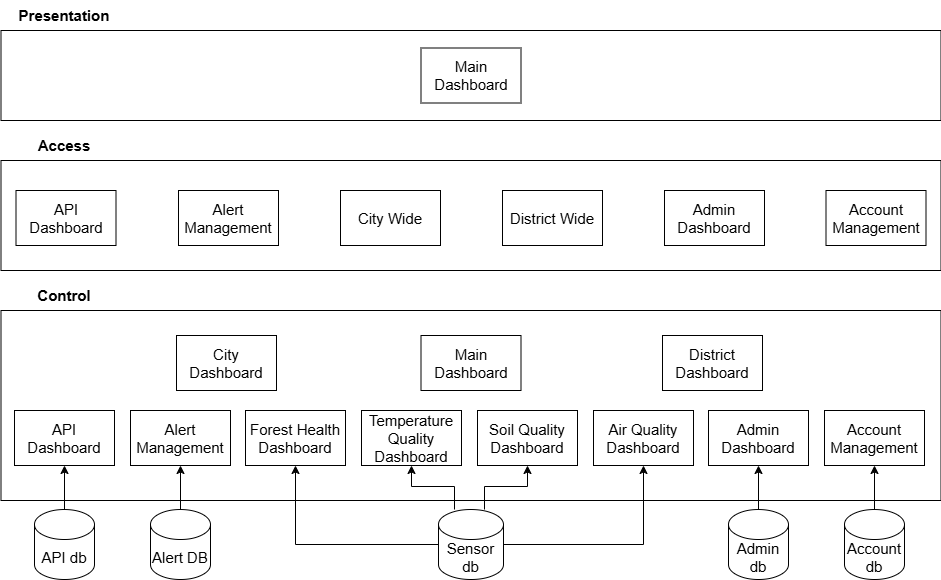

The diagram above was exported from draw.io. Its source (the exported page's mxGraphModel, read from the mxfile embedded in the PNG):
<mxGraphModel dx="1418" dy="822" grid="1" gridSize="10" guides="1" tooltips="1" connect="1" arrows="1" fold="1" page="1" pageScale="1" pageWidth="850" pageHeight="1100" math="0" shadow="0">
  <root>
    <mxCell id="0" />
    <mxCell id="1" parent="0" />
    <mxCell id="mg2SZ0o9gTTqPKoJcL31-1" parent="1" style="rounded=0;whiteSpace=wrap;html=1;fontSize=15;" value="" vertex="1">
      <mxGeometry height="90" width="940" x="16.5" y="190" as="geometry" />
    </mxCell>
    <mxCell id="mg2SZ0o9gTTqPKoJcL31-2" parent="1" style="rounded=0;whiteSpace=wrap;html=1;fontSize=15;" value="" vertex="1">
      <mxGeometry height="110" width="940" x="16.5" y="320" as="geometry" />
    </mxCell>
    <mxCell id="mg2SZ0o9gTTqPKoJcL31-3" parent="1" style="rounded=0;whiteSpace=wrap;html=1;fontSize=15;" value="" vertex="1">
      <mxGeometry height="190" width="940" x="16.5" y="470" as="geometry" />
    </mxCell>
    <mxCell id="mg2SZ0o9gTTqPKoJcL31-4" parent="1" style="text;html=1;whiteSpace=wrap;strokeColor=none;fillColor=none;align=center;verticalAlign=middle;rounded=0;fontStyle=1;fontSize=15;" value="&lt;font&gt;Presentation&lt;/font&gt;" vertex="1">
      <mxGeometry height="30" width="110" x="25" y="160" as="geometry" />
    </mxCell>
    <mxCell id="mg2SZ0o9gTTqPKoJcL31-5" parent="1" style="text;html=1;whiteSpace=wrap;strokeColor=none;fillColor=none;align=center;verticalAlign=middle;rounded=0;fontStyle=1;fontSize=15;" value="&lt;font&gt;Access&lt;/font&gt;" vertex="1">
      <mxGeometry height="30" width="110" x="25" y="290" as="geometry" />
    </mxCell>
    <mxCell id="mg2SZ0o9gTTqPKoJcL31-6" parent="1" style="text;html=1;whiteSpace=wrap;strokeColor=none;fillColor=none;align=center;verticalAlign=middle;rounded=0;fontStyle=1;fontSize=15;" value="&lt;font&gt;Control&lt;/font&gt;" vertex="1">
      <mxGeometry height="30" width="110" x="25" y="440" as="geometry" />
    </mxCell>
    <mxCell id="1A586vbi9HeR4yGfNDmU-7" edge="1" parent="1" source="7zwCtuh1Z1QB9t1Wft_t-1" style="edgeStyle=orthogonalEdgeStyle;rounded=0;orthogonalLoop=1;jettySize=auto;html=1;entryX=0.5;entryY=1;entryDx=0;entryDy=0;fontFamily=Helvetica;fontSize=14;fontColor=default;" target="7zwCtuh1Z1QB9t1Wft_t-45">
      <mxGeometry relative="1" as="geometry" />
    </mxCell>
    <mxCell id="7zwCtuh1Z1QB9t1Wft_t-1" parent="1" style="shape=cylinder3;whiteSpace=wrap;html=1;boundedLbl=1;backgroundOutline=1;size=15;fontSize=15;" value="&lt;font&gt;Alert DB&lt;/font&gt;" vertex="1">
      <mxGeometry height="70" width="60" x="166" y="669" as="geometry" />
    </mxCell>
    <mxCell id="7zwCtuh1Z1QB9t1Wft_t-7" parent="1" style="rounded=0;whiteSpace=wrap;html=1;fontSize=15;" value="&lt;font&gt;Main Dashboard&lt;/font&gt;" vertex="1">
      <mxGeometry height="55" width="100" x="436.5" y="495" as="geometry" />
    </mxCell>
    <mxCell id="7zwCtuh1Z1QB9t1Wft_t-9" parent="1" style="rounded=0;whiteSpace=wrap;html=1;fontSize=15;" value="&lt;font&gt;District Dashboard&lt;/font&gt;" vertex="1">
      <mxGeometry height="55" width="100" x="678" y="495" as="geometry" />
    </mxCell>
    <mxCell id="7zwCtuh1Z1QB9t1Wft_t-10" parent="1" style="rounded=0;whiteSpace=wrap;html=1;fontSize=15;" value="&lt;font&gt;Air Quality Dashboard&lt;/font&gt;" vertex="1">
      <mxGeometry height="55" width="100" x="609" y="570" as="geometry" />
    </mxCell>
    <mxCell id="7zwCtuh1Z1QB9t1Wft_t-11" parent="1" style="rounded=0;whiteSpace=wrap;html=1;fontSize=15;" value="&lt;font&gt;Soil Quality Dashboard&lt;/font&gt;" vertex="1">
      <mxGeometry height="55" width="100" x="493" y="570" as="geometry" />
    </mxCell>
    <mxCell id="7zwCtuh1Z1QB9t1Wft_t-13" parent="1" style="rounded=0;whiteSpace=wrap;html=1;fontSize=15;" value="&lt;font&gt;Temperature Quality Dashboard&lt;/font&gt;" vertex="1">
      <mxGeometry height="55" width="100" x="377" y="570" as="geometry" />
    </mxCell>
    <mxCell id="7zwCtuh1Z1QB9t1Wft_t-14" parent="1" style="rounded=0;whiteSpace=wrap;html=1;fontSize=15;" value="&lt;font&gt;Forest Health Dashboard&lt;/font&gt;" vertex="1">
      <mxGeometry height="55" width="100" x="261" y="570" as="geometry" />
    </mxCell>
    <mxCell id="7zwCtuh1Z1QB9t1Wft_t-16" parent="1" style="rounded=0;whiteSpace=wrap;html=1;fontSize=15;" value="&lt;font&gt;API Dashboard&lt;/font&gt;" vertex="1">
      <mxGeometry height="55" width="100" x="30" y="570" as="geometry" />
    </mxCell>
    <mxCell id="7zwCtuh1Z1QB9t1Wft_t-17" parent="1" style="rounded=0;whiteSpace=wrap;html=1;fontSize=15;" value="&lt;font&gt;City Dashboard&lt;/font&gt;" vertex="1">
      <mxGeometry height="55" width="100" x="192" y="495" as="geometry" />
    </mxCell>
    <mxCell id="7zwCtuh1Z1QB9t1Wft_t-18" parent="1" style="rounded=0;whiteSpace=wrap;html=1;fontSize=15;" value="&lt;span&gt;Alert Management&lt;/span&gt;" vertex="1">
      <mxGeometry height="55" width="100" x="194" y="350" as="geometry" />
    </mxCell>
    <mxCell id="7zwCtuh1Z1QB9t1Wft_t-19" parent="1" style="rounded=0;whiteSpace=wrap;html=1;fontSize=15;" value="&lt;span&gt;City Wide&lt;/span&gt;" vertex="1">
      <mxGeometry height="55" width="100" x="356" y="350" as="geometry" />
    </mxCell>
    <mxCell id="7zwCtuh1Z1QB9t1Wft_t-20" parent="1" style="rounded=0;whiteSpace=wrap;html=1;fontSize=15;" value="&lt;span&gt;District Wide&lt;/span&gt;" vertex="1">
      <mxGeometry height="55" width="100" x="518" y="350" as="geometry" />
    </mxCell>
    <mxCell id="7zwCtuh1Z1QB9t1Wft_t-21" parent="1" style="rounded=0;whiteSpace=wrap;html=1;fontSize=15;" value="&lt;span&gt;Admin Dashboard&lt;/span&gt;" vertex="1">
      <mxGeometry height="55" width="100" x="680" y="350" as="geometry" />
    </mxCell>
    <mxCell id="7zwCtuh1Z1QB9t1Wft_t-26" parent="1" style="rounded=0;whiteSpace=wrap;html=1;fontSize=15;" value="&lt;span&gt;Account Management&lt;/span&gt;" vertex="1">
      <mxGeometry height="55" width="100" x="841.5" y="350" as="geometry" />
    </mxCell>
    <mxCell id="7zwCtuh1Z1QB9t1Wft_t-27" parent="1" style="rounded=0;whiteSpace=wrap;html=1;fontSize=15;" value="&lt;span&gt;Main Dashboard&lt;/span&gt;" vertex="1">
      <mxGeometry height="55" width="100" x="436.5" y="207.5" as="geometry" />
    </mxCell>
    <mxCell id="7zwCtuh1Z1QB9t1Wft_t-29" parent="1" style="rounded=0;whiteSpace=wrap;html=1;fontSize=15;" value="&lt;font&gt;API Dashboard&lt;/font&gt;" vertex="1">
      <mxGeometry height="55" width="100" x="31.5" y="350" as="geometry" />
    </mxCell>
    <mxCell id="1A586vbi9HeR4yGfNDmU-8" edge="1" parent="1" source="7zwCtuh1Z1QB9t1Wft_t-31" style="edgeStyle=orthogonalEdgeStyle;rounded=0;orthogonalLoop=1;jettySize=auto;html=1;entryX=0.5;entryY=1;entryDx=0;entryDy=0;fontFamily=Helvetica;fontSize=14;fontColor=default;" target="7zwCtuh1Z1QB9t1Wft_t-16">
      <mxGeometry relative="1" as="geometry" />
    </mxCell>
    <mxCell id="7zwCtuh1Z1QB9t1Wft_t-31" parent="1" style="shape=cylinder3;whiteSpace=wrap;html=1;boundedLbl=1;backgroundOutline=1;size=15;fontSize=15;" value="&lt;font&gt;API db&lt;/font&gt;" vertex="1">
      <mxGeometry height="70" width="60" x="50" y="669" as="geometry" />
    </mxCell>
    <mxCell id="1A586vbi9HeR4yGfNDmU-2" edge="1" parent="1" source="7zwCtuh1Z1QB9t1Wft_t-32" style="edgeStyle=orthogonalEdgeStyle;rounded=0;orthogonalLoop=1;jettySize=auto;html=1;fontFamily=Helvetica;fontSize=14;fontColor=default;" target="7zwCtuh1Z1QB9t1Wft_t-14">
      <mxGeometry relative="1" as="geometry" />
    </mxCell>
    <mxCell id="1A586vbi9HeR4yGfNDmU-4" edge="1" parent="1" source="7zwCtuh1Z1QB9t1Wft_t-32" style="edgeStyle=orthogonalEdgeStyle;rounded=0;orthogonalLoop=1;jettySize=auto;html=1;fontFamily=Helvetica;fontSize=14;fontColor=default;" target="7zwCtuh1Z1QB9t1Wft_t-10">
      <mxGeometry relative="1" as="geometry" />
    </mxCell>
    <mxCell id="1A586vbi9HeR4yGfNDmU-9" edge="1" parent="1" source="7zwCtuh1Z1QB9t1Wft_t-32" style="edgeStyle=orthogonalEdgeStyle;rounded=0;orthogonalLoop=1;jettySize=auto;html=1;fontFamily=Helvetica;fontSize=14;fontColor=default;" target="7zwCtuh1Z1QB9t1Wft_t-13">
      <mxGeometry relative="1" as="geometry">
        <Array as="points">
          <mxPoint x="470" y="646" />
          <mxPoint x="427" y="646" />
        </Array>
      </mxGeometry>
    </mxCell>
    <mxCell id="1A586vbi9HeR4yGfNDmU-10" edge="1" parent="1" source="7zwCtuh1Z1QB9t1Wft_t-32" style="edgeStyle=orthogonalEdgeStyle;rounded=0;orthogonalLoop=1;jettySize=auto;html=1;fontFamily=Helvetica;fontSize=14;fontColor=default;" target="7zwCtuh1Z1QB9t1Wft_t-11">
      <mxGeometry relative="1" as="geometry">
        <Array as="points">
          <mxPoint x="500" y="646" />
          <mxPoint x="543" y="646" />
        </Array>
      </mxGeometry>
    </mxCell>
    <mxCell id="7zwCtuh1Z1QB9t1Wft_t-32" parent="1" style="shape=cylinder3;whiteSpace=wrap;html=1;boundedLbl=1;backgroundOutline=1;size=15;fontSize=15;" value="&lt;font&gt;Sensor db&lt;/font&gt;" vertex="1">
      <mxGeometry height="70" width="65" x="454" y="669" as="geometry" />
    </mxCell>
    <mxCell id="1A586vbi9HeR4yGfNDmU-6" edge="1" parent="1" source="7zwCtuh1Z1QB9t1Wft_t-33" style="edgeStyle=orthogonalEdgeStyle;rounded=0;orthogonalLoop=1;jettySize=auto;html=1;fontFamily=Helvetica;fontSize=14;fontColor=default;" target="7zwCtuh1Z1QB9t1Wft_t-49">
      <mxGeometry relative="1" as="geometry" />
    </mxCell>
    <mxCell id="7zwCtuh1Z1QB9t1Wft_t-33" parent="1" style="shape=cylinder3;whiteSpace=wrap;html=1;boundedLbl=1;backgroundOutline=1;size=15;fontSize=15;" value="&lt;font&gt;Account db&lt;/font&gt;" vertex="1">
      <mxGeometry height="70" width="60" x="860" y="669" as="geometry" />
    </mxCell>
    <mxCell id="1A586vbi9HeR4yGfNDmU-5" edge="1" parent="1" source="7zwCtuh1Z1QB9t1Wft_t-34" style="edgeStyle=orthogonalEdgeStyle;rounded=0;orthogonalLoop=1;jettySize=auto;html=1;fontFamily=Helvetica;fontSize=14;fontColor=default;" target="7zwCtuh1Z1QB9t1Wft_t-15">
      <mxGeometry relative="1" as="geometry" />
    </mxCell>
    <mxCell id="7zwCtuh1Z1QB9t1Wft_t-34" parent="1" style="shape=cylinder3;whiteSpace=wrap;html=1;boundedLbl=1;backgroundOutline=1;size=15;fontSize=15;" value="&lt;font&gt;Admin db&lt;/font&gt;" vertex="1">
      <mxGeometry height="70" width="60" x="744" y="669" as="geometry" />
    </mxCell>
    <mxCell id="7zwCtuh1Z1QB9t1Wft_t-45" parent="1" style="rounded=0;whiteSpace=wrap;html=1;fontSize=15;" value="&lt;span&gt;Alert Management&lt;/span&gt;" vertex="1">
      <mxGeometry height="55" width="100" x="146" y="570" as="geometry" />
    </mxCell>
    <mxCell id="7zwCtuh1Z1QB9t1Wft_t-49" parent="1" style="rounded=0;whiteSpace=wrap;html=1;fontSize=15;" value="&lt;font&gt;Account Management&lt;/font&gt;" vertex="1">
      <mxGeometry height="55" width="100" x="840" y="570" as="geometry" />
    </mxCell>
    <mxCell id="7zwCtuh1Z1QB9t1Wft_t-15" parent="1" style="rounded=0;whiteSpace=wrap;html=1;fontSize=15;" value="&lt;font&gt;Admin Dashboard&lt;/font&gt;" vertex="1">
      <mxGeometry height="55" width="100" x="724" y="570" as="geometry" />
    </mxCell>
  </root>
</mxGraphModel>